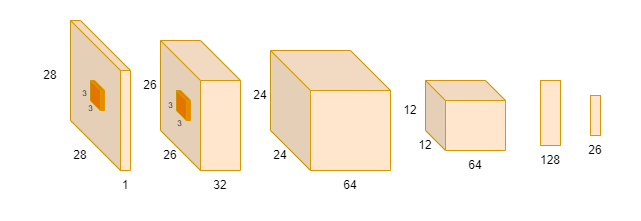

The diagram above was exported from draw.io. Its source (the exported page's mxGraphModel, read from the mxfile embedded in the PNG):
<mxGraphModel dx="1038" dy="481" grid="1" gridSize="10" guides="1" tooltips="1" connect="1" arrows="1" fold="1" page="1" pageScale="1" pageWidth="850" pageHeight="1100" math="0" shadow="0">
  <root>
    <mxCell id="0" />
    <mxCell id="1" parent="0" />
    <mxCell id="FHxv6ueZVl8nXT1BK3xH-2" value="" style="shape=cube;whiteSpace=wrap;html=1;boundedLbl=1;backgroundOutline=1;darkOpacity=0.05;darkOpacity2=0.1;size=50;flipH=0;fillColor=#ffe6cc;strokeColor=#d79b00;" vertex="1" parent="1">
      <mxGeometry x="70" y="380" width="60" height="150" as="geometry" />
    </mxCell>
    <mxCell id="FHxv6ueZVl8nXT1BK3xH-4" value="" style="shape=cube;whiteSpace=wrap;html=1;boundedLbl=1;backgroundOutline=1;darkOpacity=0.05;darkOpacity2=0.1;size=40;flipH=0;fillColor=#ffe6cc;strokeColor=#d79b00;" vertex="1" parent="1">
      <mxGeometry x="160" y="400" width="80" height="130" as="geometry" />
    </mxCell>
    <mxCell id="FHxv6ueZVl8nXT1BK3xH-6" value="28" style="text;html=1;strokeColor=none;fillColor=none;align=center;verticalAlign=middle;whiteSpace=wrap;rounded=0;" vertex="1" parent="1">
      <mxGeometry x="20" y="420" width="60" height="30" as="geometry" />
    </mxCell>
    <mxCell id="FHxv6ueZVl8nXT1BK3xH-7" value="28" style="text;html=1;strokeColor=none;fillColor=none;align=center;verticalAlign=middle;whiteSpace=wrap;rounded=0;" vertex="1" parent="1">
      <mxGeometry x="50" y="500" width="60" height="30" as="geometry" />
    </mxCell>
    <mxCell id="FHxv6ueZVl8nXT1BK3xH-8" value="1" style="text;html=1;strokeColor=none;fillColor=none;align=center;verticalAlign=middle;whiteSpace=wrap;rounded=0;" vertex="1" parent="1">
      <mxGeometry x="100" y="530" width="50" height="30" as="geometry" />
    </mxCell>
    <mxCell id="FHxv6ueZVl8nXT1BK3xH-9" value="26" style="text;html=1;strokeColor=none;fillColor=none;align=center;verticalAlign=middle;whiteSpace=wrap;rounded=0;" vertex="1" parent="1">
      <mxGeometry x="120" y="430" width="60" height="30" as="geometry" />
    </mxCell>
    <mxCell id="FHxv6ueZVl8nXT1BK3xH-10" value="26" style="text;html=1;strokeColor=none;fillColor=none;align=center;verticalAlign=middle;whiteSpace=wrap;rounded=0;" vertex="1" parent="1">
      <mxGeometry x="140" y="500" width="60" height="30" as="geometry" />
    </mxCell>
    <mxCell id="FHxv6ueZVl8nXT1BK3xH-11" value="32" style="text;html=1;strokeColor=none;fillColor=none;align=center;verticalAlign=middle;whiteSpace=wrap;rounded=0;" vertex="1" parent="1">
      <mxGeometry x="190" y="530" width="60" height="30" as="geometry" />
    </mxCell>
    <mxCell id="FHxv6ueZVl8nXT1BK3xH-12" value="" style="shape=cube;whiteSpace=wrap;html=1;boundedLbl=1;backgroundOutline=1;darkOpacity=0.05;darkOpacity2=0.1;size=40;flipH=0;fillColor=#ffe6cc;strokeColor=#d79b00;" vertex="1" parent="1">
      <mxGeometry x="270" y="410" width="120" height="120" as="geometry" />
    </mxCell>
    <mxCell id="FHxv6ueZVl8nXT1BK3xH-13" value="24" style="text;html=1;strokeColor=none;fillColor=none;align=center;verticalAlign=middle;whiteSpace=wrap;rounded=0;" vertex="1" parent="1">
      <mxGeometry x="230" y="440" width="60" height="30" as="geometry" />
    </mxCell>
    <mxCell id="FHxv6ueZVl8nXT1BK3xH-14" value="24" style="text;html=1;strokeColor=none;fillColor=none;align=center;verticalAlign=middle;whiteSpace=wrap;rounded=0;" vertex="1" parent="1">
      <mxGeometry x="250" y="500" width="60" height="30" as="geometry" />
    </mxCell>
    <mxCell id="FHxv6ueZVl8nXT1BK3xH-15" value="64" style="text;html=1;strokeColor=none;fillColor=none;align=center;verticalAlign=middle;whiteSpace=wrap;rounded=0;" vertex="1" parent="1">
      <mxGeometry x="320" y="530" width="60" height="30" as="geometry" />
    </mxCell>
    <mxCell id="FHxv6ueZVl8nXT1BK3xH-16" value="" style="shape=cube;whiteSpace=wrap;html=1;boundedLbl=1;backgroundOutline=1;darkOpacity=0.05;darkOpacity2=0.1;size=20;flipH=0;fillColor=#ffe6cc;strokeColor=#d79b00;" vertex="1" parent="1">
      <mxGeometry x="425" y="440" width="80" height="70" as="geometry" />
    </mxCell>
    <mxCell id="FHxv6ueZVl8nXT1BK3xH-17" value="64" style="text;html=1;strokeColor=none;fillColor=none;align=center;verticalAlign=middle;whiteSpace=wrap;rounded=0;" vertex="1" parent="1">
      <mxGeometry x="450" y="510" width="50" height="30" as="geometry" />
    </mxCell>
    <mxCell id="FHxv6ueZVl8nXT1BK3xH-18" value="12" style="text;html=1;strokeColor=none;fillColor=none;align=center;verticalAlign=middle;whiteSpace=wrap;rounded=0;" vertex="1" parent="1">
      <mxGeometry x="380" y="455" width="60" height="30" as="geometry" />
    </mxCell>
    <mxCell id="FHxv6ueZVl8nXT1BK3xH-19" value="12" style="text;html=1;strokeColor=none;fillColor=none;align=center;verticalAlign=middle;whiteSpace=wrap;rounded=0;" vertex="1" parent="1">
      <mxGeometry x="395" y="490" width="60" height="30" as="geometry" />
    </mxCell>
    <mxCell id="FHxv6ueZVl8nXT1BK3xH-20" value="" style="verticalLabelPosition=bottom;verticalAlign=top;html=1;shape=mxgraph.basic.rect;fillColor2=none;strokeWidth=1;size=20;indent=5;fillColor=#ffe6cc;strokeColor=#d79b00;" vertex="1" parent="1">
      <mxGeometry x="540" y="440" width="20" height="65" as="geometry" />
    </mxCell>
    <mxCell id="FHxv6ueZVl8nXT1BK3xH-21" value="128" style="text;html=1;strokeColor=none;fillColor=none;align=center;verticalAlign=middle;whiteSpace=wrap;rounded=0;" vertex="1" parent="1">
      <mxGeometry x="525" y="505" width="50" height="30" as="geometry" />
    </mxCell>
    <mxCell id="FHxv6ueZVl8nXT1BK3xH-22" value="" style="verticalLabelPosition=bottom;verticalAlign=top;html=1;shape=mxgraph.basic.rect;fillColor2=none;strokeWidth=1;size=0;indent=0;fillColor=#ffe6cc;strokeColor=#d79b00;" vertex="1" parent="1">
      <mxGeometry x="590" y="455" width="10" height="40" as="geometry" />
    </mxCell>
    <mxCell id="FHxv6ueZVl8nXT1BK3xH-23" value="26" style="text;html=1;strokeColor=none;fillColor=none;align=center;verticalAlign=middle;whiteSpace=wrap;rounded=0;" vertex="1" parent="1">
      <mxGeometry x="570" y="495" width="50" height="30" as="geometry" />
    </mxCell>
    <mxCell id="FHxv6ueZVl8nXT1BK3xH-24" value="" style="shape=cube;whiteSpace=wrap;html=1;boundedLbl=1;backgroundOutline=1;darkOpacity=0.05;darkOpacity2=0.1;size=10;flipH=0;fillColor=#FF8000;strokeColor=#d79b00;" vertex="1" parent="1">
      <mxGeometry x="90" y="440" width="14" height="30" as="geometry" />
    </mxCell>
    <mxCell id="FHxv6ueZVl8nXT1BK3xH-26" value="3" style="text;html=1;strokeColor=none;fillColor=none;align=center;verticalAlign=middle;whiteSpace=wrap;rounded=0;fontSize=8;" vertex="1" parent="1">
      <mxGeometry x="65" y="440" width="39" height="25" as="geometry" />
    </mxCell>
    <mxCell id="FHxv6ueZVl8nXT1BK3xH-27" value="3" style="text;html=1;strokeColor=none;fillColor=none;align=center;verticalAlign=middle;whiteSpace=wrap;rounded=0;fontSize=8;" vertex="1" parent="1">
      <mxGeometry x="71" y="455" width="39" height="25" as="geometry" />
    </mxCell>
    <mxCell id="FHxv6ueZVl8nXT1BK3xH-30" value="" style="shape=cube;whiteSpace=wrap;html=1;boundedLbl=1;backgroundOutline=1;darkOpacity=0.05;darkOpacity2=0.1;size=10;flipH=0;fillColor=#FF8000;strokeColor=#d79b00;" vertex="1" parent="1">
      <mxGeometry x="176" y="450" width="14" height="30" as="geometry" />
    </mxCell>
    <mxCell id="FHxv6ueZVl8nXT1BK3xH-31" value="3" style="text;html=1;strokeColor=none;fillColor=none;align=center;verticalAlign=middle;whiteSpace=wrap;rounded=0;fontSize=8;" vertex="1" parent="1">
      <mxGeometry x="160" y="470" width="39" height="25" as="geometry" />
    </mxCell>
    <mxCell id="FHxv6ueZVl8nXT1BK3xH-32" value="3" style="text;html=1;strokeColor=none;fillColor=none;align=center;verticalAlign=middle;whiteSpace=wrap;rounded=0;fontSize=8;" vertex="1" parent="1">
      <mxGeometry x="151" y="452.5" width="39" height="25" as="geometry" />
    </mxCell>
  </root>
</mxGraphModel>